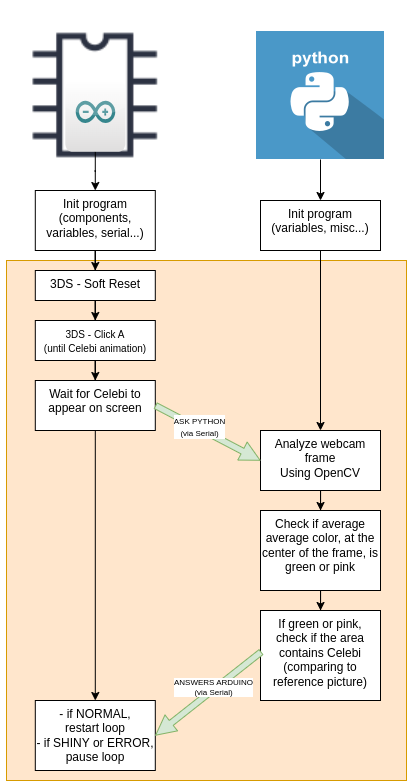

The diagram above was exported from draw.io. Its source (the exported page's mxGraphModel, read from the mxfile embedded in the PNG):
<mxGraphModel dx="1981" dy="779" grid="1" gridSize="10" guides="1" tooltips="1" connect="1" arrows="1" fold="1" page="1" pageScale="1" pageWidth="850" pageHeight="1100" math="0" shadow="0">
  <root>
    <mxCell id="0" />
    <mxCell id="1" parent="0" />
    <mxCell id="Fv83b2rw71fUuYOwl-4E-3" value="" style="shape=image;html=1;verticalAlign=top;verticalLabelPosition=bottom;labelBackgroundColor=#ffffff;imageAspect=0;aspect=fixed;image=https://cdn2.iconfinder.com/data/icons/electronic-13/480/3-electronic-arduino-chipset-icon-2-128.png" vertex="1" parent="1">
      <mxGeometry x="123.8" y="130" width="190" height="190" as="geometry" />
    </mxCell>
    <mxCell id="Fv83b2rw71fUuYOwl-4E-11" value="" style="edgeStyle=orthogonalEdgeStyle;rounded=0;orthogonalLoop=1;jettySize=auto;html=1;" edge="1" parent="1" source="Fv83b2rw71fUuYOwl-4E-2" target="Fv83b2rw71fUuYOwl-4E-5">
      <mxGeometry relative="1" as="geometry" />
    </mxCell>
    <mxCell id="Fv83b2rw71fUuYOwl-4E-2" value="" style="dashed=0;outlineConnect=0;html=1;align=center;labelPosition=center;verticalLabelPosition=bottom;verticalAlign=top;shape=mxgraph.webicons.arduino;gradientColor=#DFDEDE" vertex="1" parent="1">
      <mxGeometry x="188.8" y="210" width="60" height="71.2" as="geometry" />
    </mxCell>
    <mxCell id="Fv83b2rw71fUuYOwl-4E-8" value="" style="edgeStyle=orthogonalEdgeStyle;rounded=0;orthogonalLoop=1;jettySize=auto;html=1;" edge="1" parent="1" source="Fv83b2rw71fUuYOwl-4E-4" target="Fv83b2rw71fUuYOwl-4E-7">
      <mxGeometry relative="1" as="geometry" />
    </mxCell>
    <mxCell id="Fv83b2rw71fUuYOwl-4E-37" value="" style="rounded=0;whiteSpace=wrap;html=1;fontSize=8;fillColor=#ffe6cc;strokeColor=#d79b00;" vertex="1" parent="1">
      <mxGeometry x="130" y="390" width="400" height="520" as="geometry" />
    </mxCell>
    <mxCell id="Fv83b2rw71fUuYOwl-4E-4" value="" style="shape=image;html=1;verticalAlign=top;verticalLabelPosition=bottom;labelBackgroundColor=#ffffff;imageAspect=0;aspect=fixed;image=https://cdn0.iconfinder.com/data/icons/long-shadow-web-icons/512/python-128.png" vertex="1" parent="1">
      <mxGeometry x="380" y="161" width="128" height="128" as="geometry" />
    </mxCell>
    <mxCell id="Fv83b2rw71fUuYOwl-4E-16" value="" style="edgeStyle=orthogonalEdgeStyle;rounded=0;orthogonalLoop=1;jettySize=auto;html=1;" edge="1" parent="1" source="Fv83b2rw71fUuYOwl-4E-7" target="Fv83b2rw71fUuYOwl-4E-15">
      <mxGeometry relative="1" as="geometry" />
    </mxCell>
    <mxCell id="Fv83b2rw71fUuYOwl-4E-7" value="Init program&lt;br&gt;(variables, misc...)" style="whiteSpace=wrap;html=1;verticalAlign=top;labelBackgroundColor=#ffffff;" vertex="1" parent="1">
      <mxGeometry x="384" y="330" width="120" height="50" as="geometry" />
    </mxCell>
    <mxCell id="Fv83b2rw71fUuYOwl-4E-21" value="" style="edgeStyle=orthogonalEdgeStyle;rounded=0;orthogonalLoop=1;jettySize=auto;html=1;" edge="1" parent="1" source="Fv83b2rw71fUuYOwl-4E-5" target="Fv83b2rw71fUuYOwl-4E-20">
      <mxGeometry relative="1" as="geometry" />
    </mxCell>
    <mxCell id="Fv83b2rw71fUuYOwl-4E-5" value="Init program&lt;br&gt;(components, variables, serial...)" style="whiteSpace=wrap;html=1;verticalAlign=top;labelBackgroundColor=#ffffff;" vertex="1" parent="1">
      <mxGeometry x="158.8" y="320" width="120" height="60" as="geometry" />
    </mxCell>
    <mxCell id="Fv83b2rw71fUuYOwl-4E-29" value="" style="edgeStyle=orthogonalEdgeStyle;rounded=0;orthogonalLoop=1;jettySize=auto;html=1;fontSize=10;" edge="1" parent="1" source="Fv83b2rw71fUuYOwl-4E-15" target="Fv83b2rw71fUuYOwl-4E-28">
      <mxGeometry relative="1" as="geometry" />
    </mxCell>
    <mxCell id="Fv83b2rw71fUuYOwl-4E-15" value="Analyze webcam frame&lt;br&gt;Using OpenCV" style="whiteSpace=wrap;html=1;verticalAlign=top;labelBackgroundColor=#ffffff;" vertex="1" parent="1">
      <mxGeometry x="384" y="560" width="120" height="60" as="geometry" />
    </mxCell>
    <mxCell id="Fv83b2rw71fUuYOwl-4E-24" value="" style="edgeStyle=orthogonalEdgeStyle;rounded=0;orthogonalLoop=1;jettySize=auto;html=1;" edge="1" parent="1" source="Fv83b2rw71fUuYOwl-4E-20" target="Fv83b2rw71fUuYOwl-4E-23">
      <mxGeometry relative="1" as="geometry" />
    </mxCell>
    <mxCell id="Fv83b2rw71fUuYOwl-4E-20" value="3DS - Soft Reset" style="whiteSpace=wrap;html=1;verticalAlign=top;labelBackgroundColor=#ffffff;" vertex="1" parent="1">
      <mxGeometry x="158.8" y="400" width="120" height="30" as="geometry" />
    </mxCell>
    <mxCell id="Fv83b2rw71fUuYOwl-4E-26" value="" style="edgeStyle=orthogonalEdgeStyle;rounded=0;orthogonalLoop=1;jettySize=auto;html=1;" edge="1" parent="1" source="Fv83b2rw71fUuYOwl-4E-23" target="Fv83b2rw71fUuYOwl-4E-25">
      <mxGeometry relative="1" as="geometry" />
    </mxCell>
    <mxCell id="Fv83b2rw71fUuYOwl-4E-23" value="&lt;font style=&quot;font-size: 10px;&quot;&gt;3DS - Click A&lt;br&gt;(until Celebi animation)&lt;/font&gt;" style="whiteSpace=wrap;html=1;verticalAlign=top;labelBackgroundColor=#ffffff;" vertex="1" parent="1">
      <mxGeometry x="158.8" y="450" width="120" height="40" as="geometry" />
    </mxCell>
    <mxCell id="Fv83b2rw71fUuYOwl-4E-33" value="" style="edgeStyle=orthogonalEdgeStyle;rounded=0;orthogonalLoop=1;jettySize=auto;html=1;fontSize=10;" edge="1" parent="1" source="Fv83b2rw71fUuYOwl-4E-25" target="Fv83b2rw71fUuYOwl-4E-32">
      <mxGeometry relative="1" as="geometry" />
    </mxCell>
    <mxCell id="Fv83b2rw71fUuYOwl-4E-25" value="Wait for Celebi to appear on screen" style="whiteSpace=wrap;html=1;verticalAlign=top;labelBackgroundColor=#ffffff;" vertex="1" parent="1">
      <mxGeometry x="158.8" y="510" width="120" height="50" as="geometry" />
    </mxCell>
    <mxCell id="Fv83b2rw71fUuYOwl-4E-27" value="" style="shape=flexArrow;endArrow=classic;html=1;rounded=0;fontSize=10;width=6.285714285714286;endSize=6.274285714285715;endWidth=12.979591836734695;entryX=0;entryY=0.5;entryDx=0;entryDy=0;exitX=1;exitY=0.5;exitDx=0;exitDy=0;fillColor=#d5e8d4;strokeColor=#82b366;" edge="1" parent="1" source="Fv83b2rw71fUuYOwl-4E-25" target="Fv83b2rw71fUuYOwl-4E-15">
      <mxGeometry width="50" height="50" relative="1" as="geometry">
        <mxPoint x="160" y="420" as="sourcePoint" />
        <mxPoint x="210" y="370" as="targetPoint" />
      </mxGeometry>
    </mxCell>
    <mxCell id="Fv83b2rw71fUuYOwl-4E-35" value="&lt;font style=&quot;font-size: 8px;&quot;&gt;ASK PYTHON&lt;br&gt;(via Serial)&lt;br&gt;&lt;/font&gt;" style="edgeLabel;html=1;align=center;verticalAlign=middle;resizable=0;points=[];fontSize=10;" vertex="1" connectable="0" parent="Fv83b2rw71fUuYOwl-4E-27">
      <mxGeometry x="-0.1772" y="2" relative="1" as="geometry">
        <mxPoint as="offset" />
      </mxGeometry>
    </mxCell>
    <mxCell id="Fv83b2rw71fUuYOwl-4E-31" value="" style="edgeStyle=orthogonalEdgeStyle;rounded=0;orthogonalLoop=1;jettySize=auto;html=1;fontSize=10;" edge="1" parent="1" source="Fv83b2rw71fUuYOwl-4E-28" target="Fv83b2rw71fUuYOwl-4E-30">
      <mxGeometry relative="1" as="geometry" />
    </mxCell>
    <mxCell id="Fv83b2rw71fUuYOwl-4E-28" value="Check if average average color, at the center of the frame, is green or pink" style="whiteSpace=wrap;html=1;verticalAlign=top;labelBackgroundColor=#ffffff;" vertex="1" parent="1">
      <mxGeometry x="384" y="640" width="120" height="80" as="geometry" />
    </mxCell>
    <mxCell id="Fv83b2rw71fUuYOwl-4E-30" value="If green or pink,&lt;br&gt;check if the area contains Celebi&lt;br&gt;(comparing to reference picture)" style="whiteSpace=wrap;html=1;verticalAlign=top;labelBackgroundColor=#ffffff;" vertex="1" parent="1">
      <mxGeometry x="384" y="740" width="120" height="90" as="geometry" />
    </mxCell>
    <mxCell id="Fv83b2rw71fUuYOwl-4E-32" value="- if NORMAL,&lt;br&gt;restart loop&lt;br&gt;- if SHINY or ERROR,&lt;br&gt;pause loop" style="whiteSpace=wrap;html=1;verticalAlign=top;labelBackgroundColor=#ffffff;" vertex="1" parent="1">
      <mxGeometry x="158.8" y="830" width="120" height="70" as="geometry" />
    </mxCell>
    <mxCell id="Fv83b2rw71fUuYOwl-4E-34" value="" style="shape=flexArrow;endArrow=classic;html=1;rounded=0;fontSize=10;width=6.285714285714286;endSize=6.274285714285715;endWidth=12.979591836734695;entryX=1;entryY=0.5;entryDx=0;entryDy=0;exitX=0.007;exitY=0.459;exitDx=0;exitDy=0;exitPerimeter=0;fillColor=#d5e8d4;strokeColor=#82b366;" edge="1" parent="1" source="Fv83b2rw71fUuYOwl-4E-30" target="Fv83b2rw71fUuYOwl-4E-32">
      <mxGeometry width="50" height="50" relative="1" as="geometry">
        <mxPoint x="288.79999999999995" y="545" as="sourcePoint" />
        <mxPoint x="375" y="600" as="targetPoint" />
      </mxGeometry>
    </mxCell>
    <mxCell id="Fv83b2rw71fUuYOwl-4E-36" value="ANSWERS ARDUINO&lt;br&gt;(via Serial)" style="edgeLabel;html=1;align=center;verticalAlign=middle;resizable=0;points=[];fontSize=8;" vertex="1" connectable="0" parent="Fv83b2rw71fUuYOwl-4E-34">
      <mxGeometry x="-0.1231" y="-2" relative="1" as="geometry">
        <mxPoint as="offset" />
      </mxGeometry>
    </mxCell>
  </root>
</mxGraphModel>